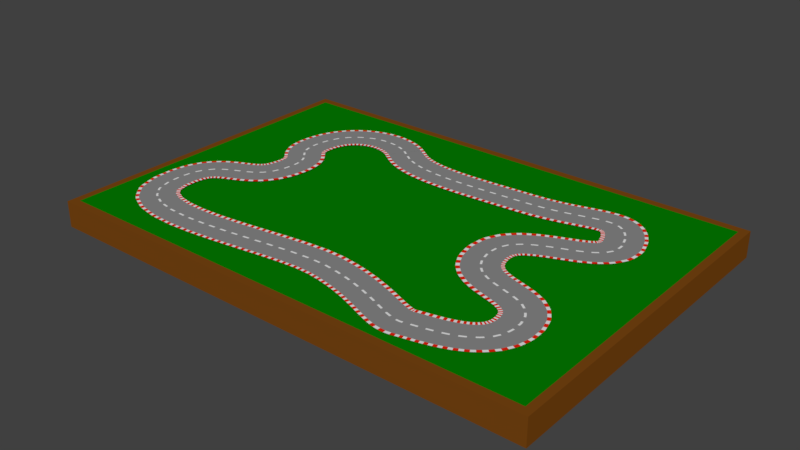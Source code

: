 # Source: track.blend  (saved by Blender 2.79.0; exported with 4.5.12 LTS)
import bpy
from mathutils import Matrix  # noqa: F401  (used for matrix-valued properties, if any)

bpy.ops.wm.read_factory_settings(use_empty=True)
scene = bpy.context.scene
scene.name = 'Scene'

# ---- collections
col_collection_1 = bpy.data.collections.new('Collection 1'); scene.collection.children.link(col_collection_1)

# ---- materials (node trees are filled in below, after node groups)
mat_grass = bpy.data.materials.new('grass')
mat_grass.alpha_threshold = 0.0
mat_grass.use_transparent_shadow = False
mat_grass.diffuse_color = (0.001114, 0.2079, 0.0, 1.0)
mat_grass.roughness = 0.5
mat_table = bpy.data.materials.new('table')
mat_table.alpha_threshold = 0.0
mat_table.use_transparent_shadow = False
mat_table.diffuse_color = (0.196, 0.06266, 0.006242, 1.0)
mat_table.specular_color = (0.1946, 0.06301, 0.006049)
mat_table.roughness = 0.5
mat_tar = bpy.data.materials.new('tar')
mat_tar.alpha_threshold = 0.0
mat_tar.use_transparent_shadow = False
mat_tar.diffuse_color = (0.2529, 0.2529, 0.2529, 1.0)
mat_tar.specular_color = (0.2668, 0.2668, 0.2668)
mat_tar.roughness = 0.5
mat_white = bpy.data.materials.new('white')
mat_white.alpha_threshold = 0.0
mat_white.use_transparent_shadow = False
mat_white.roughness = 0.5
mat_barrier = bpy.data.materials.new('barrier')
mat_barrier.alpha_threshold = 0.0
mat_barrier.use_transparent_shadow = False
mat_barrier.diffuse_color = (0.8, 0.01678, 0.004517, 1.0)
mat_barrier.specular_color = (1.0, 0.03519, 0.004216)
mat_barrier.roughness = 0.5

# ---- material node trees

# ---- world
world_world = bpy.data.worlds.new('World'); scene.world = world_world
world_world.color = (0.05088, 0.05088, 0.05088)
world_world.use_sun_shadow = False
world_world.sun_shadow_jitter_overblur = 0.0
world_world.cycles.sampling_method = 'MANUAL'

# ---- meshes
me_cube = bpy.data.meshes.new('Cube')
me_cube.from_pydata([(-39.61, -26.94, -4.317), (-39.61, -26.94, -0.2083), (-39.61, 26.94, -4.317), (-39.61, 26.94, -0.2083), (39.61, -26.94, -4.317), (39.61, -26.94, -0.2083), (39.61, 26.94, -4.317), (39.61, 26.94, -0.2083), (-38.39, -25.66, -0.2083), (-38.39, 25.66, -0.2083), (38.39, 25.66, -0.2083), (38.39, -25.66, -0.2083), (-36.26, 23.73, -4.317), (-36.26, -23.73, -4.317), (36.26, 23.73, -4.317), (36.26, -23.73, -4.317)], [], [(0, 1, 3, 2), (2, 3, 7, 6), (6, 7, 5, 4), (4, 5, 1, 0), (6, 4, 15, 14), (7, 3, 9, 10), (10, 9, 8, 11), (5, 7, 10, 11), (3, 1, 8, 9), (1, 5, 11, 8), (12, 14, 15, 13), (4, 0, 13, 15), (2, 6, 14, 12), (0, 2, 12, 13)])
me_cube.polygons.foreach_set('material_index', [1, 1, 1, 1, 1, 1, 0, 1, 1, 1, 1, 1, 1, 1])
me_cube.materials.append(mat_grass)
me_cube.materials.append(mat_table)
me_cube.use_remesh_preserve_volume = False
me_cube.use_remesh_preserve_attributes = False
me_cube.use_mirror_vertex_groups = False
me_cube.update()
me_plane_001 = bpy.data.meshes.new('Plane.001')
me_plane_001.from_pydata([(-1.0, -3.179, 0.0), (1.0, -3.179, 0.0), (-1.0, 3.121, 0.0), (1.0, 3.121, 0.0), (-1.0, 2.636, 0.0), (1.0, 2.636, 0.0), (-1.0, -2.612, 0.0), (1.0, -2.612, 0.0), (0.0, -3.179, 0.0), (0.0, 3.121, 0.0), (0.0, 2.636, 0.0), (0.0, -2.612, 0.0), (-0.5, 3.121, 0.0), (-0.5, 2.636, 0.0), (-0.5, -2.612, 0.0), (-0.5, -3.179, 0.0), (0.5, -3.179, 0.0), (0.5, 3.121, 0.0), (0.5, 2.636, 0.0), (0.5, -2.612, 0.0), (1.0, 0.2139, 0.0), (-1.0, 0.2139, 0.0), (0.0, 0.2139, 0.0), (-0.5, 0.2139, 0.0), (0.5, 0.2139, 0.0), (-1.0, -0.09845, 0.0), (1.0, -0.09845, 0.0), (0.0, -0.09845, 0.0), (-0.5, -0.09845, 0.0), (0.5, -0.09845, 0.0)], [], [(18, 5, 3, 17), (24, 20, 5, 18), (16, 1, 7, 19), (15, 8, 11, 14), (23, 22, 10, 13), (13, 10, 9, 12), (4, 13, 12, 2), (21, 23, 13, 4), (0, 15, 14, 6), (8, 16, 19, 11), (22, 24, 18, 10), (10, 18, 17, 9), (27, 29, 24, 22), (25, 28, 23, 21), (28, 27, 22, 23), (29, 26, 20, 24), (19, 7, 26, 29), (14, 11, 27, 28), (6, 14, 28, 25), (11, 19, 29, 27)])
me_plane_001.polygons.foreach_set('material_index', [1, 0, 1, 1, 0, 1, 2, 0, 2, 2, 0, 2, 0, 1, 0, 1, 0, 0, 0, 0])
me_plane_001.materials.append(mat_tar)
me_plane_001.materials.append(mat_white)
me_plane_001.materials.append(mat_barrier)
me_plane_001.use_remesh_preserve_volume = False
me_plane_001.use_remesh_preserve_attributes = False
me_plane_001.use_mirror_vertex_groups = False
me_plane_001.update()

# ---- curves / text
cu_beziercurve = bpy.data.curves.new('BezierCurve', 'CURVE')
cu_beziercurve.dimensions = '3D'
_sp = cu_beziercurve.splines.new('BEZIER'); _sp.bezier_points.add(9)
_sp.bezier_points.foreach_set('co', [11.34, 14.26, 0.0, 27.84, 13.47, 0.0, 15.96, -1.167, 0.0, 29.01, -12.82, 0.0, 18.38, -21.38, 0.0, 1.938, -17.18, 0.0, -33.24, -13.43, 0.0, -23.55, 0.5561, 0.0, -26.08, 11.77, 0.0, -12.5, 16.58, 0.0])
_sp.bezier_points.foreach_set('handle_left', [1.351, 13.69, 0.0, 24.91, 19.64, 0.0, 14.99, 7.826, 0.0, 27.95, -5.52, 0.0, 20.99, -20.63, 0.0, 11.23, -18.13, 0.0, -32.22, -25.03, 0.0, -25.0, -6.772, 0.0, -27.09, 4.871, 0.0, -17.35, 20.64, 0.0])
_sp.bezier_points.foreach_set('handle_right', [21.34, 14.82, 0.0, 32.16, 4.38, 0.0, 16.93, -10.16, 0.0, 30.07, -20.11, 0.0, 15.78, -22.14, 0.0, -7.357, -16.23, 0.0, -34.25, -1.827, 0.0, -22.1, 7.884, 0.0, -25.06, 18.66, 0.0, -7.643, 12.52, 0.0])
for _p, _l, _r in zip(_sp.bezier_points, ['ALIGNED', 'ALIGNED', 'ALIGNED', 'ALIGNED', 'ALIGNED', 'ALIGNED', 'ALIGNED', 'ALIGNED', 'ALIGNED', 'ALIGNED'], ['ALIGNED', 'ALIGNED', 'ALIGNED', 'ALIGNED', 'ALIGNED', 'ALIGNED', 'ALIGNED', 'ALIGNED', 'ALIGNED', 'ALIGNED']): _p.handle_left_type = _l; _p.handle_right_type = _r
_sp.order_u = 0
_sp.order_v = 0
_sp.use_cyclic_u = True
cu_beziercurve.use_path = True
cu_beziercurve.use_path_clamp = True
cu_beziercurve.bevel_resolution = 0
cu_beziercurve.fill_mode = 'HALF'

# ---- objects
ob_table = bpy.data.objects.new('Table', me_cube)
ob_beziercurve = bpy.data.objects.new('BezierCurve', cu_beziercurve)
ob_road = bpy.data.objects.new('Road', me_plane_001)

# ---- transforms, parenting, visibility, modifiers, constraints
ob_table.location = (0.0, 0.0, 0.0)
ob_table.lineart.crease_threshold = 0.0
ob_beziercurve.location = (0.0, 0.0, 0.0)
ob_beziercurve.lineart.crease_threshold = 0.0
ob_road.location = (0.0, 0.0, 0.0)
ob_road.lineart.crease_threshold = 0.0
_m = ob_road.modifiers.new('Array', 'ARRAY')
_m.count = 101
_m.constant_offset_displace = (0.0, 0.0, 0.0)
_m = ob_road.modifiers.new('Curve', 'CURVE')
_m.object = ob_beziercurve

# ---- collection membership
col_collection_1.objects.link(ob_table)
col_collection_1.objects.link(ob_beziercurve)
col_collection_1.objects.link(ob_road)

# ---- scene / render settings (as saved in the file)
scene.frame_start = 1; scene.frame_end = 250; scene.frame_set(1)
scene.render.engine = 'BLENDER_EEVEE_NEXT'
scene.render.resolution_percentage = 50
scene.render.dither_intensity = 0.0
scene.cycles.use_denoising = False
scene.cycles.samples = 128
scene.cycles.sampling_pattern = 'TABULATED_SOBOL'
scene.cycles.use_adaptive_sampling = False
scene.cycles.use_light_tree = False
scene.cycles.blur_glossy = 0.0
scene.cycles.sample_clamp_indirect = 0.0
scene.view_settings.view_transform = 'Standard'
bpy.context.view_layer.update()

# ---- added for rendering (the .blend has no active camera and no usable light): camera, sun
cam_auto = bpy.data.cameras.new('AutoCamera')
cam_auto.lens = 50.0
cam_auto.sensor_width = 36.0
cam_auto.clip_end = 1558.15
ob_auto_camera = bpy.data.objects.new('AutoCamera', cam_auto)
scene.collection.objects.link(ob_auto_camera)
ob_auto_camera.location = (88.7836, -106.54, 69.3683)
ob_auto_camera.rotation_euler = (1.09748, -7.21219e-08, 0.694738)
scene.camera = ob_auto_camera
light_auto_sun = bpy.data.lights.new('AutoSun', 'SUN')
light_auto_sun.energy = 3.0
light_auto_sun.angle = 0.0523599
ob_auto_sun = bpy.data.objects.new('AutoSun', light_auto_sun)
scene.collection.objects.link(ob_auto_sun)
ob_auto_sun.rotation_euler = (0.872665, 0.174533, 0.523599)
bpy.context.view_layer.update()
